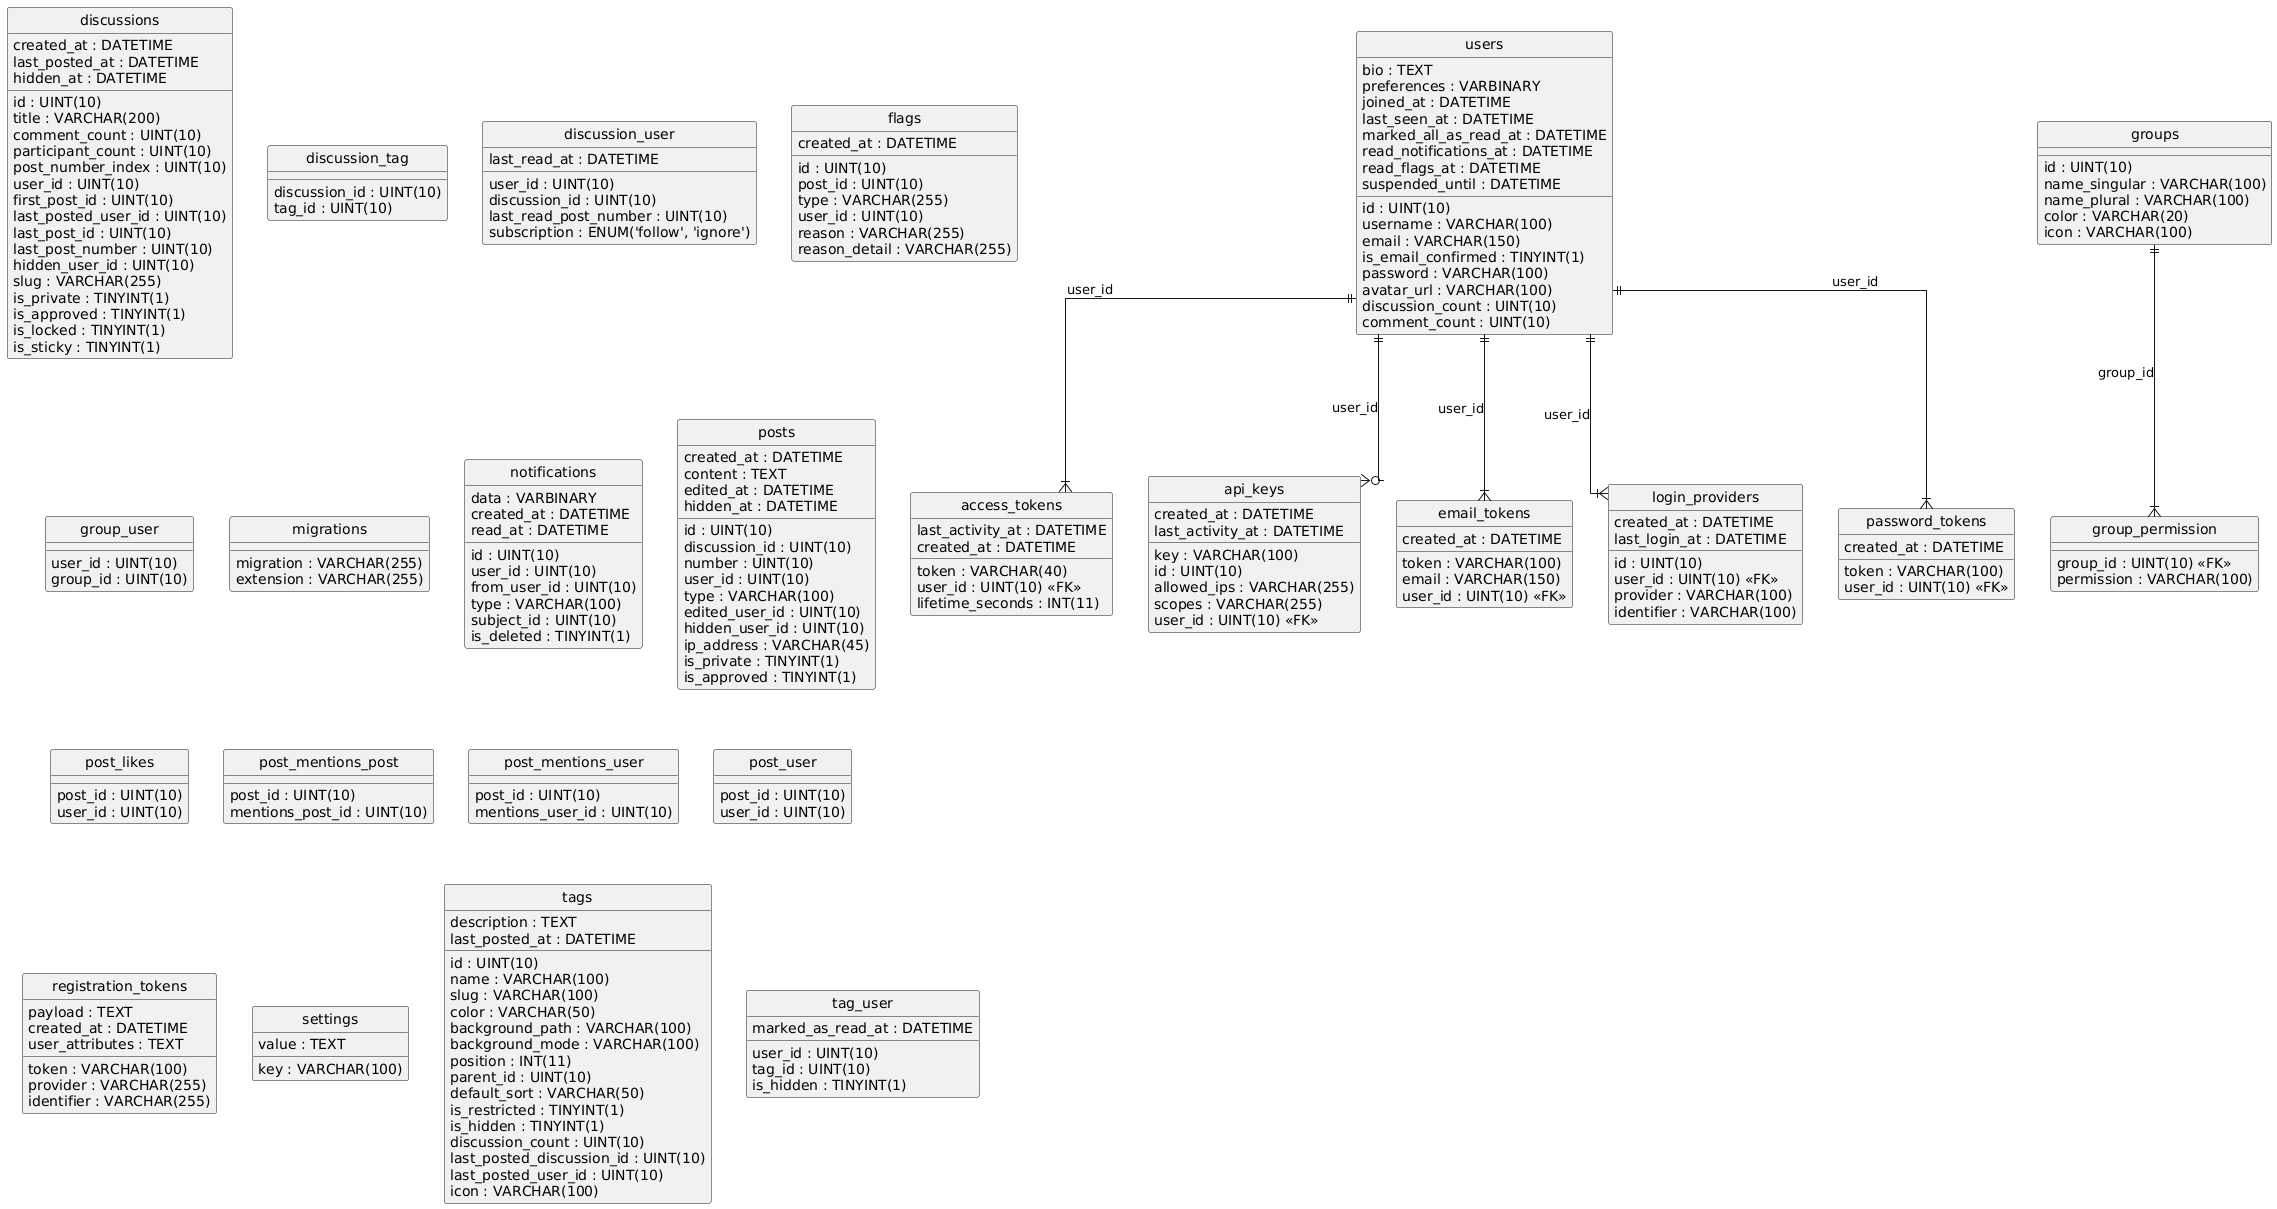

The diagram above was rendered by PlantUML. Its source (embedded in the PNG):
@startuml
hide circle
skinparam linetype ortho

entity "access_tokens" as access_tokens {
  token : VARCHAR(40)
  user_id : UINT(10) <<FK>>
  last_activity_at : DATETIME
  lifetime_seconds : INT(11)
  created_at : DATETIME
}

entity "api_keys" as api_keys {
  key : VARCHAR(100)
  id : UINT(10)
  allowed_ips : VARCHAR(255)
  scopes : VARCHAR(255)
  user_id : UINT(10) <<FK>>
  created_at : DATETIME
  last_activity_at : DATETIME
}

entity "discussions" as discussions {
  id : UINT(10)
  title : VARCHAR(200)
  comment_count : UINT(10)
  participant_count : UINT(10)
  post_number_index : UINT(10)
  created_at : DATETIME
  user_id : UINT(10)
  first_post_id : UINT(10)
  last_posted_at : DATETIME
  last_posted_user_id : UINT(10)
  last_post_id : UINT(10)
  last_post_number : UINT(10)
  hidden_at : DATETIME
  hidden_user_id : UINT(10)
  slug : VARCHAR(255)
  is_private : TINYINT(1)
  is_approved : TINYINT(1)
  is_locked : TINYINT(1)
  is_sticky : TINYINT(1)
}

entity "discussion_tag" as discussion_tag {
  discussion_id : UINT(10)
  tag_id : UINT(10)
}

entity "discussion_user" as discussion_user {
  user_id : UINT(10)
  discussion_id : UINT(10)
  last_read_at : DATETIME
  last_read_post_number : UINT(10)
  subscription : ENUM('follow', 'ignore')
}

entity "email_tokens" as email_tokens {
  token : VARCHAR(100)
  email : VARCHAR(150)
  user_id : UINT(10) <<FK>>
  created_at : DATETIME
}

entity "flags" as flags {
  id : UINT(10)
  post_id : UINT(10)
  type : VARCHAR(255)
  user_id : UINT(10)
  reason : VARCHAR(255)
  reason_detail : VARCHAR(255)
  created_at : DATETIME
}

entity "groups" as groups {
  id : UINT(10)
  name_singular : VARCHAR(100)
  name_plural : VARCHAR(100)
  color : VARCHAR(20)
  icon : VARCHAR(100)
}

entity "group_permission" as group_permission {
  group_id : UINT(10) <<FK>>
  permission : VARCHAR(100)
}

entity "group_user" as group_user {
  user_id : UINT(10)
  group_id : UINT(10)
}

entity "login_providers" as login_providers {
  id : UINT(10)
  user_id : UINT(10) <<FK>>
  provider : VARCHAR(100)
  identifier : VARCHAR(100)
  created_at : DATETIME
  last_login_at : DATETIME
}

entity "migrations" as migrations {
  migration : VARCHAR(255)
  extension : VARCHAR(255)
}

entity "notifications" as notifications {
  id : UINT(10)
  user_id : UINT(10)
  from_user_id : UINT(10)
  type : VARCHAR(100)
  subject_id : UINT(10)
  data : VARBINARY
  created_at : DATETIME
  is_deleted : TINYINT(1)
  read_at : DATETIME
}

entity "password_tokens" as password_tokens {
  token : VARCHAR(100)
  user_id : UINT(10) <<FK>>
  created_at : DATETIME
}

entity "posts" as posts {
  id : UINT(10)
  discussion_id : UINT(10)
  number : UINT(10)
  created_at : DATETIME
  user_id : UINT(10)
  type : VARCHAR(100)
  content : TEXT
  edited_at : DATETIME
  edited_user_id : UINT(10)
  hidden_at : DATETIME
  hidden_user_id : UINT(10)
  ip_address : VARCHAR(45)
  is_private : TINYINT(1)
  is_approved : TINYINT(1)
}

entity "post_likes" as post_likes {
  post_id : UINT(10)
  user_id : UINT(10)
}

entity "post_mentions_post" as post_mentions_post {
  post_id : UINT(10)
  mentions_post_id : UINT(10)
}

entity "post_mentions_user" as post_mentions_user {
  post_id : UINT(10)
  mentions_user_id : UINT(10)
}

entity "post_user" as post_user {
  post_id : UINT(10)
  user_id : UINT(10)
}

entity "registration_tokens" as registration_tokens {
  token : VARCHAR(100)
  payload : TEXT
  created_at : DATETIME
  provider : VARCHAR(255)
  identifier : VARCHAR(255)
  user_attributes : TEXT
}

entity "settings" as settings {
  key : VARCHAR(100)
  value : TEXT
}

entity "tags" as tags {
  id : UINT(10)
  name : VARCHAR(100)
  slug : VARCHAR(100)
  description : TEXT
  color : VARCHAR(50)
  background_path : VARCHAR(100)
  background_mode : VARCHAR(100)
  position : INT(11)
  parent_id : UINT(10)
  default_sort : VARCHAR(50)
  is_restricted : TINYINT(1)
  is_hidden : TINYINT(1)
  discussion_count : UINT(10)
  last_posted_at : DATETIME
  last_posted_discussion_id : UINT(10)
  last_posted_user_id : UINT(10)
  icon : VARCHAR(100)
}

entity "tag_user" as tag_user {
  user_id : UINT(10)
  tag_id : UINT(10)
  marked_as_read_at : DATETIME
  is_hidden : TINYINT(1)
}

entity "users" as users {
  id : UINT(10)
  username : VARCHAR(100)
  email : VARCHAR(150)
  is_email_confirmed : TINYINT(1)
  password : VARCHAR(100)
  bio : TEXT
  avatar_url : VARCHAR(100)
  preferences : VARBINARY
  joined_at : DATETIME
  last_seen_at : DATETIME
  marked_all_as_read_at : DATETIME
  read_notifications_at : DATETIME
  discussion_count : UINT(10)
  comment_count : UINT(10)
  read_flags_at : DATETIME
  suspended_until : DATETIME
}

users ||--|{ access_tokens : "user_id"
users ||--o{ api_keys : "user_id"
users ||--|{ email_tokens : "user_id"
groups ||--|{ group_permission : "group_id"
users ||--|{ login_providers : "user_id"
users ||--|{ password_tokens : "user_id"
@enduml